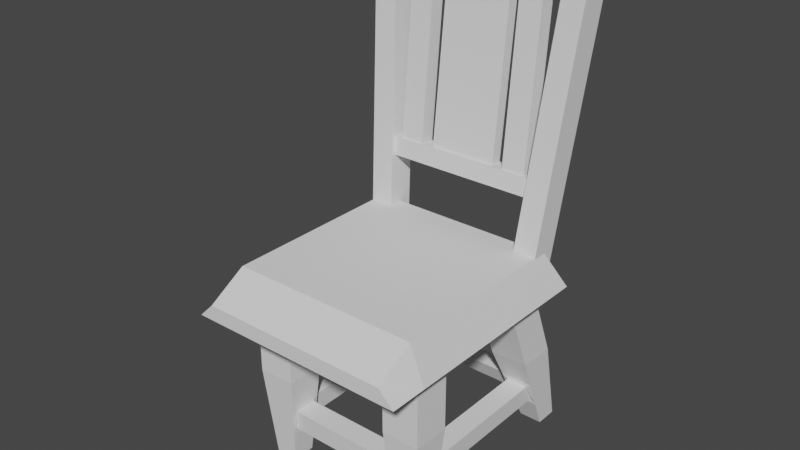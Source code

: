 # Source: Cadeira.blend  (saved by Blender 2.91.10; exported with 4.5.12 LTS)
import bpy
from mathutils import Matrix  # noqa: F401  (used for matrix-valued properties, if any)

bpy.ops.wm.read_factory_settings(use_empty=True)
scene = bpy.context.scene
scene.name = 'Scene'

# ---- collections
col_collection = bpy.data.collections.new('Collection'); scene.collection.children.link(col_collection)

# ---- world
world_world = bpy.data.worlds.new('World'); scene.world = world_world
world_world.use_nodes = True; world_world.node_tree.nodes.clear()
_N = world_world.node_tree.nodes; _L = world_world.node_tree.links
n0 = _N.new('ShaderNodeOutputWorld'); n0.name = 'World Output'; n0.location = (300, 300)
n1 = _N.new('ShaderNodeBackground'); n1.name = 'Background'; n1.location = (10, 300)
n1.inputs[0].default_value = (0.05088, 0.05088, 0.05088, 1.0)
_L.new(n1.outputs[0], n0.inputs[0])
n0.is_active_output = True
world_world.color = (0.05088, 0.05088, 0.05088)
world_world.use_sun_shadow = False
world_world.sun_shadow_jitter_overblur = 0.0

# ---- meshes
me_cube_001 = bpy.data.meshes.new('Cube.001')
me_cube_001.from_pydata([(0.29, -0.25, 0.45), (0.25, -0.25, 0.55), (0.29, 0.25, 0.45), (0.25, 0.25, 0.55), (0.0, 0.25, 0.45), (0.0, 0.25, 0.55), (0.0, -0.25, 0.45), (0.0, -0.25, 0.55), (0.1646, -0.1955, -0.001723), (0.1446, -0.2155, 0.4983), (0.1646, -0.1355, -0.001723), (0.1446, -0.1155, 0.4983), (0.2246, -0.1955, -0.001723), (0.2446, -0.2155, 0.4983), (0.2246, -0.1355, -0.001723), (0.2446, -0.1155, 0.4983), (0.1446, -0.2155, 0.2483), (0.1446, -0.1155, 0.2483), (0.2446, -0.1155, 0.2483), (0.2446, -0.2155, 0.2483), (0.1646, 0.328, -0.001723), (0.1446, 0.108, 0.4983), (0.1646, 0.388, -0.001723), (0.1446, 0.208, 0.4983), (0.2246, 0.328, -0.001723), (0.2446, 0.108, 0.4983), (0.2246, 0.388, -0.001723), (0.2446, 0.208, 0.4983), (0.1446, 0.208, 0.2483), (0.1446, 0.308, 0.2483), (0.2446, 0.308, 0.2483), (0.2446, 0.208, 0.2483), (0.166, -0.1226, 0.1509), (0.1704, -0.1285, 0.09564), (0.2232, -0.1226, 0.1509), (0.2187, -0.1285, 0.09564), (0.2379, -0.2089, 0.1649), (0.2313, -0.2022, 0.08161), (0.1576, -0.1902, 0.09505), (0.1516, -0.1947, 0.1515), (0.1518, 0.3241, 0.1491), (0.1573, 0.3406, 0.09748), (0.2379, 0.3347, 0.1649), (0.2313, 0.3613, 0.08161), (0.2232, 0.2501, 0.1513), (0.2187, 0.2859, 0.0953), (0.1705, 0.2859, 0.0953), (0.166, 0.2501, 0.1513), (0.1516, -0.1363, 0.1515), (0.1576, -0.1408, 0.09505), (0.2379, -0.1222, 0.1649), (0.2313, -0.1289, 0.08161), (0.2379, 0.248, 0.1649), (0.2313, 0.288, 0.08161), (0.1573, 0.2965, 0.09748), (0.1518, 0.2717, 0.1491), (0.1513, 0.3347, 0.1649), (0.1579, 0.3613, 0.08161), (0.1579, 0.288, 0.08161), (0.1513, 0.248, 0.1649), (0.0, 0.3241, 0.1491), (0.0, 0.3406, 0.09748), (0.0, 0.2965, 0.09748), (0.0, 0.2717, 0.1491), (0.1513, -0.1222, 0.1649), (0.1579, -0.1289, 0.08161), (0.1579, -0.2022, 0.08161), (0.1513, -0.2089, 0.1649), (0.0, -0.1363, 0.1515), (0.0, -0.1408, 0.09505), (0.0, -0.1902, 0.09505), (0.0, -0.1947, 0.1515), (0.25, -0.35, 0.49), (0.29, -0.35, 0.45), (0.0, -0.35, 0.45), (0.0, -0.35, 0.49), (0.0, 0.3, 0.48), (0.25, 0.3, 0.48), (0.29, 0.3, 0.45), (0.0, 0.3, 0.45), (0.1869, 0.2061, 0.5081), (0.2369, 0.2889, 1.218), (0.1869, 0.2794, 0.4986), (0.2369, 0.3622, 1.209), (0.248, 0.2061, 0.5081), (0.298, 0.2889, 1.218), (0.248, 0.2794, 0.4986), (0.298, 0.3622, 1.209), (0.2491, 0.3165, 1.267), (0.2491, 0.3605, 1.258), (0.2858, 0.3165, 1.267), (0.2858, 0.3605, 1.258), (0.2323, 0.2831, 1.173), (0.2323, 0.3564, 1.164), (0.2935, 0.3564, 1.164), (0.2935, 0.2831, 1.173), (0.0, 0.2889, 1.218), (0.0, 0.3622, 1.209), (0.0, 0.2831, 1.173), (0.0, 0.3564, 1.164), (0.1825, 0.2892, 0.7246), (0.1989, 0.2891, 0.676), (0.264, 0.3065, 0.7331), (0.2593, 0.2985, 0.664), (0.264, 0.2332, 0.7427), (0.2593, 0.2252, 0.6735), (0.1989, 0.2371, 0.6828), (0.1825, 0.2481, 0.7299), (0.2029, 0.3065, 0.7331), (0.1982, 0.2985, 0.664), (0.1982, 0.2252, 0.6735), (0.2029, 0.2332, 0.7427), (0.0, 0.2832, 0.7254), (0.0, 0.2891, 0.676), (0.0, 0.2371, 0.6828), (0.0, 0.254, 0.7292), (0.1207, 0.2892, 0.7246), (0.1207, 0.2481, 0.7299), (0.09945, 0.2371, 0.6828), (0.09945, 0.2891, 0.676), (0.2022, 0.2426, 0.7306), (0.2022, 0.2947, 0.7239), (0.08957, 0.254, 0.7292), (0.08957, 0.2832, 0.7254), (0.1825, 0.2894, 1.172), (0.1825, 0.3305, 1.167), (0.1207, 0.2894, 1.172), (0.1207, 0.3305, 1.167), (0.0, 0.2426, 0.7306), (0.0, 0.2947, 0.7239), (0.1011, 0.2947, 0.7239), (0.1011, 0.2426, 0.7306), (0.0, 0.3019, 1.181), (0.0, 0.3311, 1.177), (0.08957, 0.3311, 1.177), (0.08957, 0.3019, 1.181)], [], [(3, 2, 78, 77), (2, 3, 1, 0), (4, 2, 0, 6), (3, 5, 7, 1), (0, 1, 72, 73), (16, 9, 11, 17), (17, 11, 15, 18), (18, 15, 13, 19), (19, 13, 9, 16), (10, 14, 12, 8), (15, 11, 9, 13), (36, 19, 16, 67), (50, 18, 19, 36), (64, 17, 18, 50), (67, 16, 17, 64), (28, 21, 23, 29), (29, 23, 27, 30), (30, 27, 25, 31), (31, 25, 21, 28), (22, 26, 24, 20), (27, 23, 21, 25), (52, 31, 28, 59), (42, 30, 31, 52), (56, 29, 30, 42), (59, 28, 29, 56), (8, 66, 65, 10), (39, 48, 68, 71), (10, 65, 51, 14), (14, 51, 37, 12), (51, 50, 36, 37), (12, 37, 66, 8), (37, 36, 67, 66), (20, 58, 57, 22), (55, 40, 60, 63), (22, 57, 43, 26), (57, 56, 42, 43), (26, 43, 53, 24), (43, 42, 52, 53), (24, 53, 58, 20), (32, 33, 65, 64), (35, 34, 50, 51), (33, 35, 51, 65), (34, 32, 64, 50), (44, 45, 53, 52), (46, 47, 59, 58), (45, 46, 58, 53), (47, 44, 52, 59), (32, 47, 46, 33), (33, 46, 45, 35), (35, 45, 44, 34), (34, 44, 47, 32), (41, 40, 56, 57), (55, 54, 58, 59), (54, 41, 57, 58), (40, 55, 59, 56), (62, 63, 60, 61), (54, 55, 63, 62), (41, 54, 62, 61), (40, 41, 61, 60), (49, 48, 64, 65), (39, 38, 66, 67), (38, 49, 65, 66), (48, 39, 67, 64), (70, 71, 68, 69), (38, 39, 71, 70), (49, 38, 70, 69), (48, 49, 69, 68), (73, 72, 75, 74), (1, 7, 75, 72), (6, 0, 73, 74), (79, 76, 77, 78), (2, 4, 79, 78), (5, 3, 77, 76), (93, 92, 98, 99), (93, 83, 87, 94), (94, 87, 85, 95), (95, 85, 81, 92), (82, 86, 84, 80), (87, 83, 89, 91), (91, 89, 88, 90), (85, 87, 91, 90), (83, 81, 88, 89), (81, 85, 90, 88), (104, 95, 92, 111), (102, 94, 95, 104), (108, 93, 94, 102), (111, 92, 93, 108), (98, 96, 97, 99), (92, 81, 96, 98), (83, 93, 99, 97), (81, 83, 97, 96), (80, 110, 109, 82), (115, 122, 135, 132), (82, 109, 103, 86), (109, 108, 102, 103), (86, 103, 105, 84), (103, 102, 104, 105), (84, 105, 110, 80), (105, 104, 111, 110), (101, 121, 108, 109), (120, 106, 110, 111), (106, 101, 109, 110), (121, 120, 111, 108), (114, 128, 129, 113), (118, 131, 128, 114), (119, 118, 114, 113), (130, 119, 113, 129), (121, 101, 119, 130), (101, 106, 118, 119), (106, 120, 131, 118), (117, 107, 124, 126), (100, 107, 120, 121), (107, 117, 131, 120), (116, 100, 121, 130), (117, 116, 130, 131), (124, 125, 127, 126), (100, 116, 127, 125), (107, 100, 125, 124), (116, 117, 126, 127), (115, 112, 129, 128), (112, 123, 130, 129), (122, 115, 128, 131), (123, 122, 131, 130), (135, 134, 133, 132), (122, 123, 134, 135), (123, 112, 133, 134)])
_uv = me_cube_001.uv_layers.new(name='UVMap')
_uv.uv.foreach_set('vector', [0.625, 0.5, 0.375, 0.5, 0.375, 0.5, 0.625, 0.5, 0.375, 0.5, 0.625, 0.5, 0.625, 0.75, 0.375, 0.75, 0.25, 0.5, 0.375, 0.5, 0.375, 0.75, 0.25, 0.75, 0.625, 0.5, 0.75, 0.5, 0.75, 0.75, 0.625, 0.75, 0.375, 0.75, 0.625, 0.75, 0.625, 0.75, 0.375, 0.75, 0.5, 0.0, 0.625, 0.0, 0.625, 0.25, 0.5, 0.25, 0.5, 0.25, 0.625, 0.25, 0.625, 0.5, 0.5, 0.5, 0.5, 0.5, 0.625, 0.5, 0.625, 0.75, 0.5, 0.75, 0.5, 0.75, 0.625, 0.75, 0.625, 1.0, 0.5, 1.0, 0.125, 0.5, 0.375, 0.5, 0.375, 0.75, 0.125, 0.75, 0.625, 0.5, 0.875, 0.5, 0.875, 0.75, 0.625, 0.75, 0.4583, 0.75, 0.5, 0.75, 0.5, 1.0, 0.4583, 1.0, 0.4583, 0.5, 0.5, 0.5, 0.5, 0.75, 0.4583, 0.75, 0.4583, 0.25, 0.5, 0.25, 0.5, 0.5, 0.4583, 0.5, 0.4583, 0.0, 0.5, 0.0, 0.5, 0.25, 0.4583, 0.25, 0.5, 0.0, 0.625, 0.0, 0.625, 0.25, 0.5, 0.25, 0.5, 0.25, 0.625, 0.25, 0.625, 0.5, 0.5, 0.5, 0.5, 0.5, 0.625, 0.5, 0.625, 0.75, 0.5, 0.75, 0.5, 0.75, 0.625, 0.75, 0.625, 1.0, 0.5, 1.0, 0.125, 0.5, 0.375, 0.5, 0.375, 0.75, 0.125, 0.75, 0.625, 0.5, 0.875, 0.5, 0.875, 0.75, 0.625, 0.75, 0.4583, 0.75, 0.5, 0.75, 0.5, 1.0, 0.4583, 1.0, 0.4583, 0.5, 0.5, 0.5, 0.5, 0.75, 0.4583, 0.75, 0.4583, 0.25, 0.5, 0.25, 0.5, 0.5, 0.4583, 0.5, 0.4583, 0.0, 0.5, 0.0, 0.5, 0.25, 0.4583, 0.25, 0.375, 0.0, 0.4167, 0.0, 0.4167, 0.25, 0.375, 0.25, 0.4563, 0.01205, 0.4563, 0.2379, 0.4563, 0.2379, 0.4563, 0.01205, 0.375, 0.25, 0.4167, 0.25, 0.4167, 0.5, 0.375, 0.5, 0.375, 0.5, 0.4167, 0.5, 0.4167, 0.75, 0.375, 0.75, 0.4167, 0.5, 0.4583, 0.5, 0.4583, 0.75, 0.4167, 0.75, 0.375, 0.75, 0.4167, 0.75, 0.4167, 1.0, 0.375, 1.0, 0.4167, 0.75, 0.4583, 0.75, 0.4583, 1.0, 0.4167, 1.0, 0.375, 0.0, 0.4167, 0.0, 0.4167, 0.25, 0.375, 0.25, 0.4547, 0.02372, 0.4547, 0.2268, 0.4547, 0.2268, 0.4547, 0.02372, 0.375, 0.25, 0.4167, 0.25, 0.4167, 0.5, 0.375, 0.5, 0.4167, 0.25, 0.4583, 0.25, 0.4583, 0.5, 0.4167, 0.5, 0.375, 0.5, 0.4167, 0.5, 0.4167, 0.75, 0.375, 0.75, 0.4167, 0.5, 0.4583, 0.5, 0.4583, 0.75, 0.4167, 0.75, 0.375, 0.75, 0.4167, 0.75, 0.4167, 1.0, 0.375, 1.0, 0.4559, 0.2644, 0.4191, 0.266, 0.4167, 0.25, 0.4583, 0.25, 0.4191, 0.484, 0.4559, 0.4856, 0.4583, 0.5, 0.4167, 0.5, 0.4191, 0.266, 0.4191, 0.484, 0.4167, 0.5, 0.4167, 0.25, 0.4559, 0.4856, 0.4559, 0.2644, 0.4583, 0.25, 0.4583, 0.5, 0.4562, 0.7644, 0.4188, 0.766, 0.4167, 0.75, 0.4583, 0.75, 0.4188, 0.984, 0.4562, 0.9856, 0.4583, 1.0, 0.4167, 1.0, 0.4188, 0.766, 0.4188, 0.984, 0.4167, 1.0, 0.4167, 0.75, 0.4562, 0.9856, 0.4562, 0.7644, 0.4583, 0.75, 0.4583, 1.0, 0.0, 0.0, 0.0, 0.0, 0.0, 0.0, 0.0, 0.0, 0.0, 0.0, 0.0, 0.0, 0.0, 0.0, 0.0, 0.0, 0.0, 0.0, 0.0, 0.0, 0.0, 0.0, 0.0, 0.0, 0.0, 0.0, 0.0, 0.0, 0.0, 0.0, 0.0, 0.0, 0.4203, 0.2244, 0.4547, 0.2268, 0.4583, 0.25, 0.4167, 0.25, 0.4547, 0.02372, 0.4203, 0.02614, 0.4167, 0.0, 0.4583, 0.0, 0.4203, 0.02614, 0.4203, 0.2244, 0.4167, 0.25, 0.4167, 0.0, 0.4547, 0.2268, 0.4547, 0.02372, 0.4583, 0.0, 0.4583, 0.25, 0.4203, 0.02614, 0.4547, 0.02372, 0.4547, 0.2268, 0.4203, 0.2244, 0.4203, 0.02614, 0.4547, 0.02372, 0.4547, 0.02372, 0.4203, 0.02614, 0.4203, 0.2244, 0.4203, 0.02614, 0.4203, 0.02614, 0.4203, 0.2244, 0.4547, 0.2268, 0.4203, 0.2244, 0.4203, 0.2244, 0.4547, 0.2268, 0.4187, 0.2366, 0.4563, 0.2379, 0.4583, 0.25, 0.4167, 0.25, 0.4563, 0.01205, 0.4187, 0.01339, 0.4167, 0.0, 0.4583, 0.0, 0.4187, 0.01339, 0.4187, 0.2366, 0.4167, 0.25, 0.4167, 0.0, 0.4563, 0.2379, 0.4563, 0.01205, 0.4583, 0.0, 0.4583, 0.25, 0.4187, 0.01339, 0.4563, 0.01205, 0.4563, 0.2379, 0.4187, 0.2366, 0.4187, 0.01339, 0.4563, 0.01205, 0.4563, 0.01205, 0.4187, 0.01339, 0.4187, 0.2366, 0.4187, 0.01339, 0.4187, 0.01339, 0.4187, 0.2366, 0.4563, 0.2379, 0.4187, 0.2366, 0.4187, 0.2366, 0.4563, 0.2379, 0.375, 0.75, 0.625, 0.75, 0.625, 0.875, 0.375, 0.875, 0.625, 0.75, 0.75, 0.75, 0.75, 0.75, 0.625, 0.75, 0.25, 0.75, 0.375, 0.75, 0.375, 0.75, 0.25, 0.75, 0.375, 0.375, 0.625, 0.375, 0.625, 0.5, 0.375, 0.5, 0.375, 0.5, 0.25, 0.5, 0.25, 0.5, 0.375, 0.5, 0.75, 0.5, 0.625, 0.5, 0.625, 0.5, 0.75, 0.5, 0.6024, 0.25, 0.6024, 0.0, 0.6024, 0.0, 0.6024, 0.25, 0.6024, 0.25, 0.625, 0.25, 0.625, 0.5, 0.6024, 0.5, 0.6024, 0.5, 0.625, 0.5, 0.625, 0.75, 0.6024, 0.75, 0.6024, 0.75, 0.625, 0.75, 0.625, 1.0, 0.6024, 1.0, 0.125, 0.5, 0.375, 0.5, 0.375, 0.75, 0.125, 0.75, 0.625, 0.5, 0.625, 0.25, 0.625, 0.25, 0.625, 0.5, 0.625, 0.5, 0.875, 0.5, 0.875, 0.75, 0.625, 0.75, 0.625, 0.75, 0.625, 0.5, 0.625, 0.5, 0.625, 0.75, 0.625, 0.25, 0.625, 0.0, 0.625, 0.0, 0.625, 0.25, 0.625, 1.0, 0.625, 0.75, 0.625, 0.75, 0.625, 1.0, 0.4552, 0.75, 0.6024, 0.75, 0.6024, 1.0, 0.4552, 1.0, 0.4552, 0.5, 0.6024, 0.5, 0.6024, 0.75, 0.4552, 0.75, 0.4552, 0.25, 0.6024, 0.25, 0.6024, 0.5, 0.4552, 0.5, 0.4552, 0.0, 0.6024, 0.0, 0.6024, 0.25, 0.4552, 0.25, 0.6024, 0.0, 0.625, 0.0, 0.625, 0.25, 0.6024, 0.25, 0.6024, 1.0, 0.625, 1.0, 0.625, 1.0, 0.6024, 1.0, 0.625, 0.25, 0.6024, 0.25, 0.6024, 0.25, 0.625, 0.25, 0.625, 0.0, 0.625, 0.25, 0.625, 0.25, 0.625, 0.0, 0.375, 0.0, 0.4315, 0.0, 0.4315, 0.25, 0.375, 0.25, 0.4515, 0.07522, 0.4515, 0.07522, 0.4515, 0.07522, 0.4515, 0.07522, 0.375, 0.25, 0.4315, 0.25, 0.4315, 0.5, 0.375, 0.5, 0.4315, 0.25, 0.4552, 0.25, 0.4552, 0.5, 0.4315, 0.5, 0.375, 0.5, 0.4315, 0.5, 0.4315, 0.75, 0.375, 0.75, 0.4315, 0.5, 0.4552, 0.5, 0.4552, 0.75, 0.4315, 0.75, 0.375, 0.75, 0.4315, 0.75, 0.4315, 1.0, 0.375, 1.0, 0.4315, 0.75, 0.4552, 0.75, 0.4552, 1.0, 0.4315, 1.0, 0.4352, 0.2137, 0.4515, 0.2137, 0.4552, 0.25, 0.4315, 0.25, 0.4515, 0.03627, 0.4352, 0.03627, 0.4315, 0.0, 0.4552, 0.0, 0.4352, 0.03627, 0.4352, 0.2137, 0.4315, 0.25, 0.4315, 0.0, 0.4515, 0.2137, 0.4515, 0.03627, 0.4552, 0.0, 0.4552, 0.25, 0.4352, 0.03627, 0.4515, 0.03627, 0.4515, 0.2137, 0.4352, 0.2137, 0.4352, 0.03627, 0.4515, 0.03627, 0.4515, 0.03627, 0.4352, 0.03627, 0.4352, 0.2137, 0.4352, 0.03627, 0.4352, 0.03627, 0.4352, 0.2137, 0.4515, 0.2137, 0.4352, 0.2137, 0.4352, 0.2137, 0.4515, 0.2137, 0.4515, 0.2137, 0.4352, 0.2137, 0.4352, 0.2137, 0.4515, 0.2137, 0.4352, 0.2137, 0.4352, 0.03627, 0.4352, 0.03627, 0.4352, 0.2137, 0.4352, 0.03627, 0.4515, 0.03627, 0.4515, 0.03627, 0.4352, 0.03627, 0.4515, 0.05495, 0.4515, 0.05495, 0.4515, 0.05495, 0.4515, 0.05495, 0.4515, 0.195, 0.4515, 0.05495, 0.4515, 0.03627, 0.4515, 0.2137, 0.4515, 0.05495, 0.4515, 0.05495, 0.4515, 0.03627, 0.4515, 0.03627, 0.4515, 0.195, 0.4515, 0.195, 0.4515, 0.2137, 0.4515, 0.2137, 0.4515, 0.05495, 0.4515, 0.195, 0.4515, 0.2137, 0.4515, 0.03627, 0.4515, 0.05495, 0.4515, 0.195, 0.4515, 0.195, 0.4515, 0.05495, 0.4515, 0.195, 0.4515, 0.195, 0.4515, 0.195, 0.4515, 0.195, 0.4515, 0.05495, 0.4515, 0.195, 0.4515, 0.195, 0.4515, 0.05495, 0.4515, 0.195, 0.4515, 0.05495, 0.4515, 0.05495, 0.4515, 0.195, 0.4515, 0.07522, 0.4515, 0.1748, 0.4515, 0.2137, 0.4515, 0.03627, 0.4515, 0.1748, 0.4515, 0.1748, 0.4515, 0.2137, 0.4515, 0.2137, 0.4515, 0.07522, 0.4515, 0.07522, 0.4515, 0.03627, 0.4515, 0.03627, 0.4515, 0.1748, 0.4515, 0.07522, 0.4515, 0.03627, 0.4515, 0.2137, 0.4515, 0.07522, 0.4515, 0.1748, 0.4515, 0.1748, 0.4515, 0.07522, 0.4515, 0.07522, 0.4515, 0.1748, 0.4515, 0.1748, 0.4515, 0.07522, 0.4515, 0.1748, 0.4515, 0.1748, 0.4515, 0.1748, 0.4515, 0.1748])
me_cube_001.use_remesh_fix_poles = True
me_cube_001.use_remesh_preserve_attributes = False
me_cube_001.use_mirror_vertex_groups = False
me_cube_001.update()

# ---- objects
ob_cube = bpy.data.objects.new('Cube', me_cube_001)

# ---- transforms, parenting, visibility, modifiers, constraints
ob_cube.location = (0.0, 0.0, 0.0)
ob_cube.lineart.crease_threshold = 0.0
_m = ob_cube.modifiers.new('Mirror', 'MIRROR')
_m.use_clip = True

# ---- collection membership
col_collection.objects.link(ob_cube)

# ---- scene / render settings (as saved in the file)
scene.frame_start = 1; scene.frame_end = 250; scene.frame_set(1)
scene.render.engine = 'BLENDER_EEVEE_NEXT'
scene.cycles.use_denoising = False
scene.cycles.samples = 128
scene.cycles.sampling_pattern = 'TABULATED_SOBOL'
scene.cycles.use_adaptive_sampling = False
scene.cycles.use_light_tree = False
scene.view_settings.view_transform = 'Filmic'
bpy.context.view_layer.update()

# ---- added for rendering (the .blend has no active camera and no usable light): camera, sun
cam_auto = bpy.data.cameras.new('AutoCamera')
cam_auto.lens = 50.0
cam_auto.sensor_width = 36.0
cam_auto.clip_end = 1000.0
ob_auto_camera = bpy.data.objects.new('AutoCamera', cam_auto)
scene.collection.objects.link(ob_auto_camera)
ob_auto_camera.location = (1.46603, -1.74024, 1.80571)
ob_auto_camera.rotation_euler = (1.09748, -7.21219e-08, 0.694738)
scene.camera = ob_auto_camera
light_auto_sun = bpy.data.lights.new('AutoSun', 'SUN')
light_auto_sun.energy = 3.0
light_auto_sun.angle = 0.0523599
ob_auto_sun = bpy.data.objects.new('AutoSun', light_auto_sun)
scene.collection.objects.link(ob_auto_sun)
ob_auto_sun.rotation_euler = (0.872665, 0.174533, 0.523599)
bpy.context.view_layer.update()
